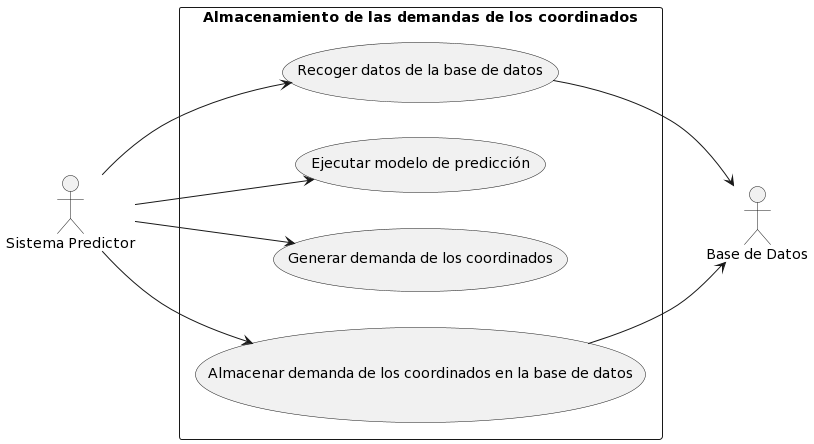

The diagram above was rendered by PlantUML. Its source (embedded in the PNG):
@startuml
left to right direction
actor "Sistema Predictor" as SistemaPredictor
actor "Base de Datos" as BaseDeDatos

rectangle "Almacenamiento de las demandas de los coordinados" {
  SistemaPredictor --> (Recoger datos de la base de datos)
  SistemaPredictor --> (Ejecutar modelo de predicción)
  SistemaPredictor --> (Generar demanda de los coordinados)
  SistemaPredictor --> (Almacenar demanda de los coordinados en la base de datos)
  (Recoger datos de la base de datos) --> BaseDeDatos
  (Almacenar demanda de los coordinados en la base de datos) --> BaseDeDatos
}
@enduml